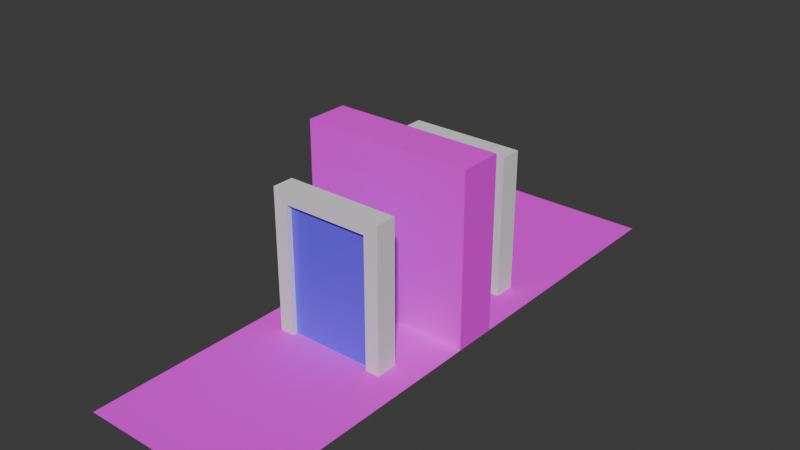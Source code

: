 # Source: level_0.blend  (saved by Blender 4.4.32; exported with 4.5.12 LTS)
import bpy
from mathutils import Matrix  # noqa: F401  (used for matrix-valued properties, if any)

bpy.ops.wm.read_factory_settings(use_empty=True)
scene = bpy.context.scene
scene.name = 'Scene'

# ---- collections
col_collection = bpy.data.collections.new('Collection'); scene.collection.children.link(col_collection)

# ---- images (referenced by path relative to the original .blend; pixels are not part of the script)
import os
ASSET_DIR = os.environ.get("B2B_ASSET_DIR", "")  # directory of the original .blend (textures are referenced by path, not embedded)
HERE = os.path.dirname(os.path.abspath(__file__))  # packed textures are extracted next to this script under _unpacked/

def load_image(name, relpath, width, height, colorspace="sRGB"):
    """Load a texture the original file referenced (path relative to the .blend, or extracted next to this script)."""
    p = next((c for c in (os.path.join(HERE, relpath), os.path.join(ASSET_DIR, relpath)) if relpath and os.path.exists(c)), "")
    if p:
        img = bpy.data.images.load(p, check_existing=True)
        img.name = name
    else:  # same state as the original file: an image datablock whose file is absent (Cycles renders it pink)
        img = bpy.data.images.new(name, width, height)
        img.source = "FILE"
        img.filepath = "//" + (relpath or name)
    img.colorspace_settings.name = colorspace
    return img
img_placeholder_png = load_image('placeholder.png', 'placeholder.png', 1024, 1024, 'sRGB')

# ---- materials (node trees are filled in below, after node groups)
mat_placeholder = bpy.data.materials.new('placeholder')
mat_placeholder.use_backface_culling = True
mat_replace = bpy.data.materials.new('replace')
mat_portal = bpy.data.materials.new('portal')

# ---- material node trees
mat_placeholder.use_nodes = True; mat_placeholder.node_tree.nodes.clear()
_N = mat_placeholder.node_tree.nodes; _L = mat_placeholder.node_tree.links
n0 = _N.new('ShaderNodeBsdfPrincipled'); n0.name = 'Principled BSDF'; n0.location = (10, 300)
n0.inputs[2].default_value = 1.0
n1 = _N.new('ShaderNodeOutputMaterial'); n1.name = 'Material Output'; n1.location = (300, 300)
n2 = _N.new('ShaderNodeTexImage'); n2.name = 'Image Texture'; n2.location = (-280, 280)
n2.image = img_placeholder_png
_L.new(n0.outputs[0], n1.inputs[0])
_L.new(n2.outputs[0], n0.inputs[0])
n1.is_active_output = True
mat_replace.use_nodes = True; mat_replace.node_tree.nodes.clear()
_N = mat_replace.node_tree.nodes; _L = mat_replace.node_tree.links
n0 = _N.new('ShaderNodeBsdfPrincipled'); n0.name = 'Principled BSDF'; n0.location = (10, 300)
n0.inputs[0].default_value = (1.0, 0.0, 1.0, 1.0)
n1 = _N.new('ShaderNodeOutputMaterial'); n1.name = 'Material Output'; n1.location = (300, 300)
_L.new(n0.outputs[0], n1.inputs[0])
n1.is_active_output = True
mat_portal.use_nodes = True; mat_portal.node_tree.nodes.clear()
_N = mat_portal.node_tree.nodes; _L = mat_portal.node_tree.links
n0 = _N.new('ShaderNodeBsdfPrincipled'); n0.name = 'Principled BSDF'; n0.location = (10, 300)
n0.inputs[0].default_value = (0.1389, 0.08333, 1.0, 1.0)
n1 = _N.new('ShaderNodeOutputMaterial'); n1.name = 'Material Output'; n1.location = (300, 300)
_L.new(n0.outputs[0], n1.inputs[0])
n1.is_active_output = True

# ---- world
world_world = bpy.data.worlds.new('World'); scene.world = world_world
world_world.use_nodes = True; world_world.node_tree.nodes.clear()
_N = world_world.node_tree.nodes; _L = world_world.node_tree.links
n0 = _N.new('ShaderNodeOutputWorld'); n0.name = 'World Output'; n0.location = (300, 300)
n1 = _N.new('ShaderNodeBackground'); n1.name = 'Background'; n1.location = (10, 300)
n1.inputs[0].default_value = (0.05088, 0.05088, 0.05088, 1.0)
_L.new(n1.outputs[0], n0.inputs[0])
n0.is_active_output = True
world_world.color = (0.05088, 0.05088, 0.05088)
world_world.sun_shadow_jitter_overblur = 0.0

# ---- meshes
me_plane = bpy.data.meshes.new('Plane')
me_plane.from_pydata([(2.0, 11.0, 0.0), (-2.0, 11.0, 0.0), (2.0, -2.0, 0.0), (-2.0, -2.0, 0.0), (2.0, 4.0, 0.0), (-2.0, 4.0, 0.0), (2.0, 5.0, 0.0), (-2.0, 5.0, 0.0), (-2.0, 5.0, 4.0), (-2.0, 4.0, 4.0), (2.0, 4.0, 4.0), (2.0, 5.0, 4.0), (1.0, 11.0, 0.0), (0.0, 11.0, 0.0), (-1.0, 11.0, 0.0), (-1.0, -2.0, 0.0), (0.0, -2.0, 0.0), (1.0, -2.0, 0.0), (1.0, 4.0, 0.0), (0.0, 4.0, 0.0), (-1.0, 4.0, 0.0), (1.0, 5.0, 0.0), (0.0, 5.0, 0.0), (-1.0, 5.0, 0.0), (1.0, 4.0, 4.0), (0.0, 4.0, 4.0), (-1.0, 4.0, 4.0), (1.0, 5.0, 4.0), (0.0, 5.0, 4.0), (-1.0, 5.0, 4.0), (-2.0, 3.0, 0.0), (-2.0, 2.0, 0.0), (-2.0, 1.0, 0.0), (-2.0, 0.0, 0.0), (-2.0, -1.0, 0.0), (2.0, -1.0, 0.0), (2.0, 0.0, 0.0), (2.0, 1.0, 0.0), (2.0, 2.0, 0.0), (2.0, 3.0, 0.0), (-1.0, -1.0, 0.0), (-1.0, 0.0, 0.0), (-1.0, 1.0, 0.0), (-1.0, 2.0, 0.0), (-1.0, 3.0, 0.0), (0.0, -1.0, 0.0), (0.0, 0.0, 0.0), (0.0, 1.0, 0.0), (0.0, 2.0, 0.0), (0.0, 3.0, 0.0), (1.0, -1.0, 0.0), (1.0, 0.0, 0.0), (1.0, 1.0, 0.0), (1.0, 2.0, 0.0), (1.0, 3.0, 0.0), (2.0, 6.0, 0.0), (2.0, 7.0, 0.0), (2.0, 8.0, 0.0), (2.0, 9.0, 0.0), (2.0, 10.0, 0.0), (-2.0, 10.0, 0.0), (-2.0, 9.0, 0.0), (-2.0, 8.0, 0.0), (-2.0, 7.0, 0.0), (-2.0, 6.0, 0.0), (-1.0, 6.0, 0.0), (-1.0, 7.0, 0.0), (-1.0, 8.0, 0.0), (-1.0, 9.0, 0.0), (-1.0, 10.0, 0.0), (0.0, 6.0, 0.0), (0.0, 7.0, 0.0), (0.0, 8.0, 0.0), (0.0, 9.0, 0.0), (0.0, 10.0, 0.0), (1.0, 6.0, 0.0), (1.0, 7.0, 0.0), (1.0, 8.0, 0.0), (1.0, 9.0, 0.0), (1.0, 10.0, 0.0), (-2.0, 5.0, 1.0), (-2.0, 5.0, 2.0), (-2.0, 5.0, 3.0), (2.0, 5.0, 3.0), (2.0, 5.0, 2.0), (2.0, 5.0, 1.0), (2.0, 4.0, 3.0), (2.0, 4.0, 2.0), (2.0, 4.0, 1.0), (-2.0, 4.0, 1.0), (-2.0, 4.0, 2.0), (-2.0, 4.0, 3.0), (-1.0, 4.0, 1.0), (-1.0, 4.0, 2.0), (-1.0, 4.0, 3.0), (0.0, 4.0, 1.0), (0.0, 4.0, 2.0), (0.0, 4.0, 3.0), (1.0, 4.0, 1.0), (1.0, 4.0, 2.0), (1.0, 4.0, 3.0), (1.0, 5.0, 1.0), (1.0, 5.0, 2.0), (1.0, 5.0, 3.0), (0.0, 5.0, 1.0), (0.0, 5.0, 2.0), (0.0, 5.0, 3.0), (-1.0, 5.0, 1.0), (-1.0, 5.0, 2.0), (-1.0, 5.0, 3.0)], [], [(79, 59, 0, 12), (54, 39, 4, 18), (109, 82, 8, 29), (24, 10, 11, 27), (86, 83, 11, 10), (82, 91, 9, 8), (100, 86, 10, 24), (91, 94, 26, 9), (94, 97, 25, 26), (97, 100, 24, 25), (9, 26, 29, 8), (26, 25, 28, 29), (25, 24, 27, 28), (83, 103, 27, 11), (103, 106, 28, 27), (106, 109, 29, 28), (30, 44, 20, 5), (44, 49, 19, 20), (49, 54, 18, 19), (60, 69, 14, 1), (69, 74, 13, 14), (74, 79, 12, 13), (16, 17, 50, 45), (45, 50, 51, 46), (46, 51, 52, 47), (47, 52, 53, 48), (48, 53, 54, 49), (15, 16, 45, 40), (40, 45, 46, 41), (41, 46, 47, 42), (42, 47, 48, 43), (43, 48, 49, 44), (3, 15, 40, 34), (34, 40, 41, 33), (33, 41, 42, 32), (32, 42, 43, 31), (31, 43, 44, 30), (17, 2, 35, 50), (50, 35, 36, 51), (51, 36, 37, 52), (52, 37, 38, 53), (53, 38, 39, 54), (22, 21, 75, 70), (70, 75, 76, 71), (71, 76, 77, 72), (72, 77, 78, 73), (73, 78, 79, 74), (23, 22, 70, 65), (65, 70, 71, 66), (66, 71, 72, 67), (67, 72, 73, 68), (68, 73, 74, 69), (7, 23, 65, 64), (64, 65, 66, 63), (63, 66, 67, 62), (62, 67, 68, 61), (61, 68, 69, 60), (21, 6, 55, 75), (75, 55, 56, 76), (76, 56, 57, 77), (77, 57, 58, 78), (78, 58, 59, 79), (22, 23, 107, 104), (104, 107, 108, 105), (105, 108, 109, 106), (21, 22, 104, 101), (101, 104, 105, 102), (102, 105, 106, 103), (6, 21, 101, 85), (85, 101, 102, 84), (84, 102, 103, 83), (19, 18, 98, 95), (95, 98, 99, 96), (96, 99, 100, 97), (20, 19, 95, 92), (92, 95, 96, 93), (93, 96, 97, 94), (5, 20, 92, 89), (89, 92, 93, 90), (90, 93, 94, 91), (18, 4, 88, 98), (98, 88, 87, 99), (99, 87, 86, 100), (7, 5, 89, 80), (80, 89, 90, 81), (81, 90, 91, 82), (4, 6, 85, 88), (88, 85, 84, 87), (87, 84, 83, 86), (23, 7, 80, 107), (107, 80, 81, 108), (108, 81, 82, 109)])
_uv = me_plane.uv_layers.new(name='UVMap')
_uv.uv.foreach_set('vector', [2.0, 11.0, 3.0, 11.0, 3.0, 12.0, 2.0, 12.0, 2.0, 4.0, 3.0, 4.0, 3.0, 5.0, 2.0, 5.0, 2.0, 9.0, 3.0, 9.0, 3.0, 10.0, 2.0, 10.0, 2.0, 5.0, 3.0, 5.0, 3.0, 6.0, 2.0, 6.0, 2.0, 8.0, 3.0, 8.0, 3.0, 9.0, 2.0, 9.0, 2.0, 9.0, 3.0, 9.0, 3.0, 10.0, 2.0, 10.0, 2.0, 8.0, 3.0, 8.0, 3.0, 9.0, 2.0, 9.0, -1.0, 8.0, -3.055e-07, 8.0, -3.874e-07, 9.0, -1.0, 9.0, -3.055e-07, 8.0, 1.0, 8.0, 1.0, 9.0, -3.874e-07, 9.0, 1.0, 8.0, 2.0, 8.0, 2.0, 9.0, 1.0, 9.0, -1.0, 5.0, -4.172e-07, 5.0, -5.662e-07, 6.0, -1.0, 6.0, -4.172e-07, 5.0, 1.0, 5.0, 1.0, 6.0, -5.662e-07, 6.0, 1.0, 5.0, 2.0, 5.0, 2.0, 6.0, 1.0, 6.0, -1.0, 9.0, -2.384e-07, 9.0, -2.384e-07, 10.0, -1.0, 10.0, -2.384e-07, 9.0, 1.0, 9.0, 1.0, 10.0, -2.384e-07, 10.0, 1.0, 9.0, 2.0, 9.0, 2.0, 10.0, 1.0, 10.0, -1.0, 4.0, -7.401e-07, 4.0, -7.451e-07, 5.0, -1.0, 5.0, -7.401e-07, 4.0, 1.0, 4.0, 1.0, 5.0, -7.451e-07, 5.0, 1.0, 4.0, 2.0, 4.0, 2.0, 5.0, 1.0, 5.0, -1.0, 11.0, -1.286e-06, 11.0, -1.431e-06, 12.0, -1.0, 12.0, -1.286e-06, 11.0, 1.0, 11.0, 1.0, 12.0, -1.431e-06, 12.0, 1.0, 11.0, 2.0, 11.0, 2.0, 12.0, 1.0, 12.0, 1.0, -1.0, 2.0, -1.0, 2.0, -4.768e-07, 1.0, -5.364e-07, 1.0, -5.364e-07, 2.0, -4.768e-07, 2.0, 1.0, 1.0, 1.0, 1.0, 1.0, 2.0, 1.0, 2.0, 2.0, 1.0, 2.0, 1.0, 2.0, 2.0, 2.0, 2.0, 3.0, 1.0, 3.0, 1.0, 3.0, 2.0, 3.0, 2.0, 4.0, 1.0, 4.0, -7.153e-07, -1.0, 1.0, -1.0, 1.0, -5.364e-07, -7.202e-07, -5.364e-07, -7.202e-07, -5.364e-07, 1.0, -5.364e-07, 1.0, 1.0, -7.252e-07, 1.0, -7.252e-07, 1.0, 1.0, 1.0, 1.0, 2.0, -7.302e-07, 2.0, -7.302e-07, 2.0, 1.0, 2.0, 1.0, 3.0, -7.351e-07, 3.0, -7.351e-07, 3.0, 1.0, 3.0, 1.0, 4.0, -7.401e-07, 4.0, -1.0, -1.0, -7.153e-07, -1.0, -7.202e-07, -5.364e-07, -1.0, -5.364e-07, -1.0, -5.364e-07, -7.202e-07, -5.364e-07, -7.252e-07, 1.0, -1.0, 1.0, -1.0, 1.0, -7.252e-07, 1.0, -7.302e-07, 2.0, -1.0, 2.0, -1.0, 2.0, -7.302e-07, 2.0, -7.351e-07, 3.0, -1.0, 3.0, -1.0, 3.0, -7.351e-07, 3.0, -7.401e-07, 4.0, -1.0, 4.0, 2.0, -1.0, 3.0, -1.0, 3.0, -4.768e-07, 2.0, -4.768e-07, 2.0, -4.768e-07, 3.0, -4.768e-07, 3.0, 1.0, 2.0, 1.0, 2.0, 1.0, 3.0, 1.0, 3.0, 2.0, 2.0, 2.0, 2.0, 2.0, 3.0, 2.0, 3.0, 3.0, 2.0, 3.0, 2.0, 3.0, 3.0, 3.0, 3.0, 4.0, 2.0, 4.0, 1.0, 6.0, 2.0, 6.0, 2.0, 7.0, 1.0, 7.0, 1.0, 7.0, 2.0, 7.0, 2.0, 8.0, 1.0, 8.0, 1.0, 8.0, 2.0, 8.0, 2.0, 9.0, 1.0, 9.0, 1.0, 9.0, 2.0, 9.0, 2.0, 10.0, 1.0, 10.0, 1.0, 10.0, 2.0, 10.0, 2.0, 11.0, 1.0, 11.0, -5.662e-07, 6.0, 1.0, 6.0, 1.0, 7.0, -7.103e-07, 7.0, -7.103e-07, 7.0, 1.0, 7.0, 1.0, 8.0, -8.543e-07, 8.0, -8.543e-07, 8.0, 1.0, 8.0, 1.0, 9.0, -9.984e-07, 9.0, -9.984e-07, 9.0, 1.0, 9.0, 1.0, 10.0, -1.142e-06, 10.0, -1.142e-06, 10.0, 1.0, 10.0, 1.0, 11.0, -1.286e-06, 11.0, -1.0, 6.0, -5.662e-07, 6.0, -7.103e-07, 7.0, -1.0, 7.0, -1.0, 7.0, -7.103e-07, 7.0, -8.543e-07, 8.0, -1.0, 8.0, -1.0, 8.0, -8.543e-07, 8.0, -9.984e-07, 9.0, -1.0, 9.0, -1.0, 9.0, -9.984e-07, 9.0, -1.142e-06, 10.0, -1.0, 10.0, -1.0, 10.0, -1.142e-06, 10.0, -1.286e-06, 11.0, -1.0, 11.0, 2.0, 6.0, 3.0, 6.0, 3.0, 7.0, 2.0, 7.0, 2.0, 7.0, 3.0, 7.0, 3.0, 8.0, 2.0, 8.0, 2.0, 8.0, 3.0, 8.0, 3.0, 9.0, 2.0, 9.0, 2.0, 9.0, 3.0, 9.0, 3.0, 10.0, 2.0, 10.0, 2.0, 10.0, 3.0, 10.0, 3.0, 11.0, 2.0, 11.0, 1.0, 6.0, 2.0, 6.0, 2.0, 7.0, 1.0, 7.0, 1.0, 7.0, 2.0, 7.0, 2.0, 8.0, 1.0, 8.0, 1.0, 8.0, 2.0, 8.0, 2.0, 9.0, 1.0, 9.0, -2.384e-07, 6.0, 1.0, 6.0, 1.0, 7.0, -2.384e-07, 7.0, -2.384e-07, 7.0, 1.0, 7.0, 1.0, 8.0, -2.384e-07, 8.0, -2.384e-07, 8.0, 1.0, 8.0, 1.0, 9.0, -2.384e-07, 9.0, -1.0, 6.0, -2.384e-07, 6.0, -2.384e-07, 7.0, -1.0, 7.0, -1.0, 7.0, -2.384e-07, 7.0, -2.384e-07, 8.0, -1.0, 8.0, -1.0, 8.0, -2.384e-07, 8.0, -2.384e-07, 9.0, -1.0, 9.0, 1.0, 5.0, 2.0, 5.0, 2.0, 6.0, 1.0, 6.0, 1.0, 6.0, 2.0, 6.0, 2.0, 7.0, 1.0, 7.0, 1.0, 7.0, 2.0, 7.0, 2.0, 8.0, 1.0, 8.0, -5.96e-08, 5.0, 1.0, 5.0, 1.0, 6.0, -1.416e-07, 6.0, -1.416e-07, 6.0, 1.0, 6.0, 1.0, 7.0, -2.235e-07, 7.0, -2.235e-07, 7.0, 1.0, 7.0, 1.0, 8.0, -3.055e-07, 8.0, -1.0, 5.0, -5.96e-08, 5.0, -1.416e-07, 6.0, -1.0, 6.0, -1.0, 6.0, -1.416e-07, 6.0, -2.235e-07, 7.0, -1.0, 7.0, -1.0, 7.0, -2.235e-07, 7.0, -3.055e-07, 8.0, -1.0, 8.0, 2.0, 5.0, 3.0, 5.0, 3.0, 6.0, 2.0, 6.0, 2.0, 6.0, 3.0, 6.0, 3.0, 7.0, 2.0, 7.0, 2.0, 7.0, 3.0, 7.0, 3.0, 8.0, 2.0, 8.0, 2.0, 6.0, 3.0, 6.0, 3.0, 7.0, 2.0, 7.0, 2.0, 7.0, 3.0, 7.0, 3.0, 8.0, 2.0, 8.0, 2.0, 8.0, 3.0, 8.0, 3.0, 9.0, 2.0, 9.0, 2.0, 5.0, 3.0, 5.0, 3.0, 6.0, 2.0, 6.0, 2.0, 6.0, 3.0, 6.0, 3.0, 7.0, 2.0, 7.0, 2.0, 7.0, 3.0, 7.0, 3.0, 8.0, 2.0, 8.0, 2.0, 6.0, 3.0, 6.0, 3.0, 7.0, 2.0, 7.0, 2.0, 7.0, 3.0, 7.0, 3.0, 8.0, 2.0, 8.0, 2.0, 8.0, 3.0, 8.0, 3.0, 9.0, 2.0, 9.0])
me_plane.materials.append(mat_placeholder)
me_plane.materials.append(mat_replace)
me_plane.update()
me_cube = bpy.data.meshes.new('Cube')
me_cube.from_pydata([(-1.0, -0.125, -1.5), (-1.0, -0.125, 1.5), (-1.0, 0.125, -1.5), (-1.0, 0.125, 1.5), (1.0, -0.125, -1.5), (1.0, -0.125, 1.5), (1.0, 0.125, -1.5), (1.0, 0.125, 1.5)], [], [(0, 1, 3, 2), (2, 3, 7, 6), (6, 7, 5, 4), (4, 5, 1, 0), (2, 6, 4, 0), (7, 3, 1, 5)])
_uv = me_cube.uv_layers.new(name='UVMap')
_uv.uv.foreach_set('vector', [0.375, 0.1562, 0.75, 0.1562, 0.75, 0.1875, 0.375, 0.1875, 0.375, 0.25, 0.75, 0.25, 0.75, 0.5, 0.375, 0.5, 0.375, 0.5625, 0.75, 0.5625, 0.75, 0.5938, 0.375, 0.5938, 0.375, 0.75, 0.75, 0.75, 0.75, 1.0, 0.375, 1.0, 0.125, 0.5433, 0.375, 0.5433, 0.375, 0.5649, 0.125, 0.5649, 0.625, 0.5433, 0.875, 0.5433, 0.875, 0.5649, 0.625, 0.5649])
me_cube.materials.append(mat_portal)
me_cube.update()
me_cube_003 = bpy.data.meshes.new('Cube.003')
me_cube_003.from_pydata([(-1.331, -0.25, -2.1), (-1.331, -0.25, 1.2), (-1.331, 0.25, -2.1), (-1.331, 0.25, 1.2), (1.331, -0.25, -2.1), (1.331, -0.25, 1.2), (1.331, 0.25, -2.1), (1.331, 0.25, 1.2), (-1.0, 0.25, -2.1), (-1.0, 0.25, 1.2), (-1.0, -0.25, -2.1), (-1.0, -0.25, 1.2), (1.0, 0.25, 1.2), (1.0, -0.25, -2.1), (1.0, 0.25, -2.1), (1.0, -0.25, 1.2), (-1.331, -0.25, 0.9), (-1.331, 0.25, 0.9), (1.331, 0.25, 0.9), (1.331, -0.25, 0.9), (-1.0, -0.25, 0.9), (-1.0, 0.25, 0.9), (1.0, -0.25, 0.9), (1.0, 0.25, 0.9), (-1.331, 0.25, -0.1), (-1.331, 0.25, -1.1), (-1.0, -0.25, -0.1), (-1.0, -0.25, -1.1), (-1.0, 0.25, -0.1), (-1.0, 0.25, -1.1), (-1.331, -0.25, -1.1), (-1.331, -0.25, -0.1), (1.331, 0.25, -0.1), (1.331, 0.25, -1.1), (1.331, -0.25, -0.1), (1.331, -0.25, -1.1), (1.0, -0.25, -0.1), (1.0, -0.25, -1.1), (1.0, 0.25, -0.1), (1.0, 0.25, -1.1), (0.5023, -0.25, 1.2), (-0.5023, -0.25, 1.2), (-0.5023, 0.25, 1.2), (0.5023, 0.25, 1.2), (-0.5023, 0.25, 0.9), (0.5023, 0.25, 0.9), (0.5023, -0.25, 0.9), (-0.5023, -0.25, 0.9)], [], [(16, 1, 3, 17), (23, 7, 18), (18, 7, 5, 19), (20, 1, 16), (26, 28, 21, 20), (9, 3, 1, 11), (42, 9, 11, 41), (44, 47, 20, 21), (47, 41, 11, 20), (17, 3, 21), (19, 5, 22), (7, 12, 15, 5), (36, 22, 23, 38), (45, 43, 12, 23), (34, 19, 22, 36), (24, 17, 21, 28), (26, 20, 16, 31), (32, 18, 19, 34), (38, 23, 18, 32), (31, 16, 17, 24), (22, 5, 15), (1, 20, 11), (21, 3, 9), (7, 23, 12), (0, 30, 25, 2), (30, 31, 24, 25), (10, 27, 30, 0), (27, 26, 31, 30), (2, 25, 29, 8), (25, 24, 28, 29), (10, 8, 29, 27), (27, 29, 28, 26), (14, 39, 33, 6), (39, 38, 32, 33), (6, 33, 35, 4), (33, 32, 34, 35), (4, 35, 37, 13), (35, 34, 36, 37), (13, 37, 39, 14), (37, 36, 38, 39), (21, 9, 42, 44), (44, 42, 43, 45), (22, 15, 40, 46), (46, 40, 41, 47), (23, 22, 46, 45), (45, 46, 47, 44), (12, 43, 40, 15), (43, 42, 41, 40)])
_uv = me_cube_003.uv_layers.new(name='UVMap')
_uv.uv.foreach_set('vector', [0.7, 0.09062, 0.7375, 0.09062, 0.7375, 0.1531, 0.7, 0.1531, 0.7, 0.5, 0.7375, 0.5413, 0.7, 0.5413, 0.7, 0.5969, 0.7375, 0.5969, 0.7375, 0.6594, 0.7, 0.6594, 0.7, 1.0, 0.7375, 1.041, 0.7, 1.041, 0.575, 0.9688, 0.575, 0.3438, 0.7, 0.3438, 0.7, 0.9688, 0.875, 0.5969, 0.9163, 0.5969, 0.9163, 0.6594, 0.875, 0.6594, 0.8128, 0.5969, 0.875, 0.5969, 0.875, 0.6594, 0.8128, 0.6594, 0.7, 0.3924, 0.7, 0.9048, 0.7, 0.9549, 0.7, 0.3477, 0.7, 0.9378, 0.7375, 0.9378, 0.7375, 1.0, 0.7, 1.0, 0.7, 0.2087, 0.7375, 0.2087, 0.7, 0.25, 0.7, 0.7087, 0.7375, 0.7087, 0.7, 0.75, 0.5837, 0.5969, 0.625, 0.5969, 0.625, 0.6594, 0.5837, 0.6594, 0.575, 0.7396, 0.7, 0.7396, 0.7, 0.5312, 0.575, 0.5312, 0.7, 0.4378, 0.7375, 0.4378, 0.7375, 0.5, 0.7, 0.5, 0.575, 0.7087, 0.7, 0.7087, 0.7, 0.75, 0.575, 0.75, 0.575, 0.2087, 0.7, 0.2087, 0.7, 0.25, 0.575, 0.25, 0.575, 1.0, 0.7, 1.0, 0.7, 1.041, 0.575, 1.041, 0.575, 0.5969, 0.7, 0.5969, 0.7, 0.6594, 0.575, 0.6594, 0.575, 0.5, 0.7, 0.5, 0.7, 0.5413, 0.575, 0.5413, 0.575, 0.09062, 0.7, 0.09062, 0.7, 0.1531, 0.575, 0.1531, 0.7, 0.75, 0.7375, 0.7087, 0.7375, 0.75, 0.7375, 1.041, 0.7, 1.0, 0.7375, 1.0, 0.7, 0.25, 0.7375, 0.2087, 0.7375, 0.25, 0.7375, 0.5413, 0.7, 0.5, 0.7375, 0.5, 0.325, 0.09062, 0.45, 0.09062, 0.45, 0.1531, 0.325, 0.1531, 0.45, 0.09062, 0.575, 0.09062, 0.575, 0.1531, 0.45, 0.1531, 0.325, 1.0, 0.45, 1.0, 0.45, 1.041, 0.325, 1.041, 0.45, 1.0, 0.575, 1.0, 0.575, 1.041, 0.45, 1.041, 0.325, 0.2087, 0.45, 0.2087, 0.45, 0.25, 0.325, 0.25, 0.45, 0.2087, 0.575, 0.2087, 0.575, 0.25, 0.45, 0.25, 0.325, 0.9687, 0.325, 0.3438, 0.45, 0.3438, 0.45, 0.9688, 0.45, 0.9688, 0.45, 0.3438, 0.575, 0.3438, 0.575, 0.9688, 0.325, 0.5, 0.45, 0.5, 0.45, 0.5413, 0.325, 0.5413, 0.45, 0.5, 0.575, 0.5, 0.575, 0.5413, 0.45, 0.5413, 0.325, 0.5969, 0.45, 0.5969, 0.45, 0.6594, 0.325, 0.6594, 0.45, 0.5969, 0.575, 0.5969, 0.575, 0.6594, 0.45, 0.6594, 0.325, 0.7087, 0.45, 0.7087, 0.45, 0.75, 0.325, 0.75, 0.45, 0.7087, 0.575, 0.7087, 0.575, 0.75, 0.45, 0.75, 0.325, 0.7396, 0.45, 0.7396, 0.45, 0.5312, 0.325, 0.5312, 0.45, 0.7396, 0.575, 0.7396, 0.575, 0.5312, 0.45, 0.5312, 0.7, 0.25, 0.7375, 0.25, 0.7375, 0.3122, 0.7, 0.3122, 0.7, 0.3122, 0.7375, 0.3122, 0.7375, 0.4378, 0.7, 0.4378, 0.7, 0.75, 0.7375, 0.75, 0.7375, 0.8122, 0.7, 0.8122, 0.7, 0.8122, 0.7375, 0.8122, 0.7375, 0.9378, 0.7, 0.9378, 0.7, 0.5273, 0.7, 0.7535, 0.7, 0.8036, 0.7, 0.4826, 0.7, 0.4611, 0.7, 0.825, 0.7, 0.8833, 0.7, 0.4139, 0.625, 0.5969, 0.6872, 0.5969, 0.6872, 0.6594, 0.625, 0.6594, 0.6872, 0.5969, 0.8128, 0.5969, 0.8128, 0.6594, 0.6872, 0.6594])
me_cube_003.update()

# ---- objects
ob_ground_col = bpy.data.objects.new('Ground-col', me_plane)
ob_portalprocessor = bpy.data.objects.new('PortalProcessor', None)
ob_portal = bpy.data.objects.new('Portal', me_cube)
ob_portal_001 = bpy.data.objects.new('Portal.001', me_cube)
ob_portalframe_col = bpy.data.objects.new('PortalFrame-col', me_cube_003)
ob_portalframe_col_001 = bpy.data.objects.new('PortalFrame-col.001', me_cube_003)

# ---- transforms, parenting, visibility, modifiers, constraints
ob_ground_col.location = (0.0, 0.0, 0.0)
ob_portalprocessor.location = (0.0, 4.5, 1.5)
ob_portalprocessor.empty_display_type = 'CUBE'
ob_portal.parent = ob_portalprocessor
ob_portal.matrix_parent_inverse = Matrix(((1.0, -0.0, 0.0, -0.0), (-0.0, 1.0, -0.0, -4.875), (0.0, -0.0, 1.0, -1.5), (-0.0, 0.0, -0.0, 1.0)))
ob_portal.location = (0.0, 2.875, 1.5)
ob_portal_001.parent = ob_portalprocessor
ob_portal_001.matrix_parent_inverse = Matrix(((1.0, -0.0, 0.0, -0.0), (-0.0, 1.0, -0.0, -4.875), (0.0, -0.0, 1.0, -1.5), (-0.0, 0.0, -0.0, 1.0)))
ob_portal_001.location = (0.0, 6.875, 1.5)
ob_portalframe_col.location = (0.0, 2.5, 2.1)
ob_portalframe_col_001.location = (0.0, 6.5, 2.1)

# ---- collection membership
col_collection.objects.link(ob_ground_col)
col_collection.objects.link(ob_portalprocessor)
col_collection.objects.link(ob_portal)
col_collection.objects.link(ob_portal_001)
col_collection.objects.link(ob_portalframe_col)
col_collection.objects.link(ob_portalframe_col_001)

# ---- scene / render settings (as saved in the file)
scene.frame_start = 1; scene.frame_end = 250; scene.frame_set(1)
scene.render.engine = 'BLENDER_EEVEE_NEXT'
bpy.context.view_layer.update()

# ---- added for rendering (the .blend has no active camera and no usable light): camera, sun
cam_auto = bpy.data.cameras.new('AutoCamera')
cam_auto.lens = 50.0
cam_auto.sensor_width = 36.0
cam_auto.clip_end = 1000.0
ob_auto_camera = bpy.data.objects.new('AutoCamera', cam_auto)
scene.collection.objects.link(ob_auto_camera)
ob_auto_camera.location = (13.1173, -11.2408, 12.4939)
ob_auto_camera.rotation_euler = (1.09748, -7.21219e-08, 0.694738)
scene.camera = ob_auto_camera
light_auto_sun = bpy.data.lights.new('AutoSun', 'SUN')
light_auto_sun.energy = 3.0
light_auto_sun.angle = 0.0523599
ob_auto_sun = bpy.data.objects.new('AutoSun', light_auto_sun)
scene.collection.objects.link(ob_auto_sun)
ob_auto_sun.rotation_euler = (0.872665, 0.174533, 0.523599)
bpy.context.view_layer.update()
